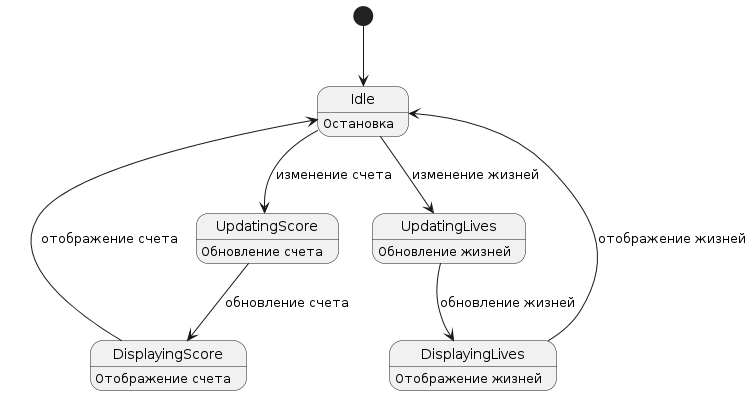

The diagram above was rendered by PlantUML. Its source (embedded in the PNG):
@startuml
[*] --> Idle

Idle --> UpdatingScore : изменение счета
Idle --> UpdatingLives : изменение жизней

UpdatingScore --> DisplayingScore : обновление счета
UpdatingLives --> DisplayingLives : обновление жизней

DisplayingScore --> Idle : отображение счета
DisplayingLives --> Idle : отображение жизней

Idle : Остановка
UpdatingScore : Обновление счета
UpdatingLives : Обновление жизней
DisplayingScore : Отображение счета
DisplayingLives : Отображение жизней
@enduml